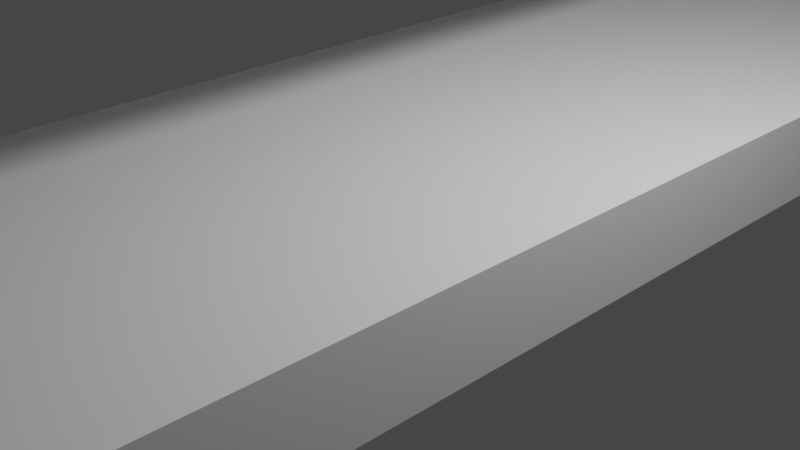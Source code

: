 # Source: rooves2.blend  (saved by Blender 2.93.20; exported with 4.5.12 LTS)
import bpy
from mathutils import Matrix  # noqa: F401  (used for matrix-valued properties, if any)

bpy.ops.wm.read_factory_settings(use_empty=True)
scene = bpy.context.scene
scene.name = 'Scene'

# ---- collections
col_collection = bpy.data.collections.new('Collection'); scene.collection.children.link(col_collection)

# ---- materials (node trees are filled in below, after node groups)
mat_material = bpy.data.materials.new('Material')
mat_material.alpha_threshold = 0.0
mat_material.use_transparent_shadow = False
mat_material.line_color = (0.0, 0.0, 0.0, 1.0)

# ---- material node trees
mat_material.use_nodes = True; mat_material.node_tree.nodes.clear()
_N = mat_material.node_tree.nodes; _L = mat_material.node_tree.links
n0 = _N.new('ShaderNodeOutputMaterial'); n0.name = 'Material Output'; n0.location = (300, 300)
n1 = _N.new('ShaderNodeBsdfPrincipled'); n1.name = 'Principled BSDF'; n1.location = (10, 300)
n1.distribution = 'GGX'
n1.subsurface_method = 'BURLEY'
n1.inputs[2].default_value = 0.4
n1.inputs[3].default_value = 1.45
n1.inputs[27].default_value = (0.0, 0.0, 0.0, 1.0)
n1.inputs[28].default_value = 1.0
_L.new(n1.outputs[0], n0.inputs[0])
n0.is_active_output = True

# ---- world
world_world = bpy.data.worlds.new('World'); scene.world = world_world
world_world.use_nodes = True; world_world.node_tree.nodes.clear()
_N = world_world.node_tree.nodes; _L = world_world.node_tree.links
n0 = _N.new('ShaderNodeOutputWorld'); n0.name = 'World Output'; n0.location = (300, 300)
n1 = _N.new('ShaderNodeBackground'); n1.name = 'Background'; n1.location = (10, 300)
n1.inputs[0].default_value = (0.05088, 0.05088, 0.05088, 1.0)
_L.new(n1.outputs[0], n0.inputs[0])
n0.is_active_output = True
world_world.color = (0.05088, 0.05088, 0.05088)
world_world.use_sun_shadow = False
world_world.sun_shadow_jitter_overblur = 0.0

# ---- cameras
cam_camera = bpy.data.cameras.new('Camera')
cam_camera.clip_end = 100.0
cam_camera.ortho_scale = 7.314

# ---- lights
light_light = bpy.data.lights.new('Light', 'POINT')
light_light.transmission_factor = 0.0
light_light.energy = 1000.0
light_light.shadow_soft_size = 0.1
light_light.shadow_maximum_resolution = 0.006
light_light.use_absolute_resolution = True

# ---- meshes
me_roof = bpy.data.meshes.new('roof')
me_roof.from_pydata([(2.5, 10.12, 4.64), (2.5, 10.12, 4.59), (2.5, -10.12, 4.64), (2.5, -10.12, 4.59), (-2.5, 10.12, 4.64), (-2.5, 10.12, 4.59), (-2.5, -10.12, 4.64), (-2.5, -10.12, 4.59), (0.0, 10.12, 4.312), (0.0, -10.12, 4.362), (0.0, -10.12, 4.312), (0.0, 10.12, 4.362), (0.8333, -10.12, 4.405), (1.667, -10.12, 4.497), (0.8333, 10.12, 4.455), (1.667, 10.12, 4.547), (1.667, 10.12, 4.497), (0.8333, 10.12, 4.405), (1.667, -10.12, 4.547), (0.8333, -10.12, 4.455)], [], [(11, 4, 6, 9), (10, 9, 6, 7), (7, 6, 4, 5), (16, 1, 3, 13), (1, 0, 2, 3), (16, 15, 0, 1), (5, 4, 11, 8), (5, 8, 10, 7), (12, 19, 9, 10), (14, 11, 9, 19), (0, 15, 18, 2), (15, 14, 19, 18), (3, 2, 18, 13), (13, 18, 19, 12), (8, 11, 14, 17), (17, 14, 15, 16), (8, 17, 12, 10), (17, 16, 13, 12)])
_uv = me_roof.uv_layers.new(name='UVMap')
_uv.uv.foreach_set('vector', [0.75, 0.5, 0.875, 0.5, 0.875, 0.75, 0.75, 0.75, 0.375, 0.875, 0.625, 0.875, 0.625, 1.0, 0.375, 1.0, 0.375, 0.0, 0.625, 0.0, 0.625, 0.25, 0.375, 0.25, 0.3333, 0.5, 0.375, 0.5, 0.375, 0.75, 0.3333, 0.75, 0.375, 0.5, 0.625, 0.5, 0.625, 0.75, 0.375, 0.75, 0.375, 0.4583, 0.625, 0.4583, 0.625, 0.5, 0.375, 0.5, 0.375, 0.25, 0.625, 0.25, 0.625, 0.375, 0.375, 0.375, 0.125, 0.5, 0.25, 0.5, 0.25, 0.75, 0.125, 0.75, 0.375, 0.8333, 0.625, 0.8333, 0.625, 0.875, 0.375, 0.875, 0.7083, 0.5, 0.75, 0.5, 0.75, 0.75, 0.7083, 0.75, 0.625, 0.5, 0.6667, 0.5, 0.6667, 0.75, 0.625, 0.75, 0.6667, 0.5, 0.7083, 0.5, 0.7083, 0.75, 0.6667, 0.75, 0.375, 0.75, 0.625, 0.75, 0.625, 0.7917, 0.375, 0.7917, 0.375, 0.7917, 0.625, 0.7917, 0.625, 0.8333, 0.375, 0.8333, 0.375, 0.375, 0.625, 0.375, 0.625, 0.4167, 0.375, 0.4167, 0.375, 0.4167, 0.625, 0.4167, 0.625, 0.4583, 0.375, 0.4583, 0.25, 0.5, 0.2917, 0.5, 0.2917, 0.75, 0.25, 0.75, 0.2917, 0.5, 0.3333, 0.5, 0.3333, 0.75, 0.2917, 0.75])
me_roof.materials.append(mat_material)
me_roof.use_remesh_preserve_volume = False
me_roof.use_remesh_preserve_attributes = False
me_roof.use_mirror_vertex_groups = False
me_roof.update()
me_bar = bpy.data.meshes.new('bar')
me_bar.from_pydata([(-0.541, -2.064, -0.23), (-0.541, -2.064, 0.23), (-0.541, 2.064, -0.23), (-0.541, 2.064, 0.23), (0.541, -2.064, -0.23), (0.541, -2.064, 0.23), (0.541, 2.064, -0.23), (0.541, 2.064, 0.23)], [], [(0, 1, 3, 2), (2, 3, 7, 6), (6, 7, 5, 4), (4, 5, 1, 0), (2, 6, 4, 0), (7, 3, 1, 5)])
_uv = me_bar.uv_layers.new(name='UVMap')
_uv.uv.foreach_set('vector', [0.375, 0.0, 0.625, 0.0, 0.625, 0.25, 0.375, 0.25, 0.375, 0.25, 0.625, 0.25, 0.625, 0.5, 0.375, 0.5, 0.375, 0.5, 0.625, 0.5, 0.625, 0.75, 0.375, 0.75, 0.375, 0.75, 0.625, 0.75, 0.625, 1.0, 0.375, 1.0, 0.125, 0.5, 0.375, 0.5, 0.375, 0.75, 0.125, 0.75, 0.625, 0.5, 0.875, 0.5, 0.875, 0.75, 0.625, 0.75])
me_bar.use_remesh_fix_poles = True
me_bar.use_remesh_preserve_attributes = False
me_bar.update()
me_column = bpy.data.meshes.new('column')
me_column.from_pydata([(0.0, 0.05, 1.012), (0.0, -0.05, 4.362), (0.0, -0.05, 1.012), (0.0, 0.05, 4.362), (0.25, 0.05, 1.012), (2.25, 0.05, 4.612), (0.25, 0.05, 3.549), (2.25, 0.05, 4.612), (0.25, -0.05, 1.012), (-9.313e-10, -0.05, 1.027), (2.25, -0.05, 4.612), (0.25, -0.05, 3.549), (2.25, -0.05, 4.612), (0.7519, 0.05, 4.048), (0.25, 0.05, 3.549), (0.5968, 0.05, 3.983), (0.4569, 0.05, 3.891), (0.3459, 0.05, 3.78), (0.2746, 0.05, 3.663), (0.25, -0.05, 3.549), (0.7519, -0.05, 4.048), (0.2746, -0.05, 3.663), (0.3459, -0.05, 3.78), (0.4569, -0.05, 3.891), (0.5968, -0.05, 3.983), (2.25, 0.05, 4.594), (2.17, 0.05, 4.487), (2.246, 0.05, 4.568), (2.235, 0.05, 4.541), (2.217, 0.05, 4.517), (2.195, 0.05, 4.498), (2.17, -0.05, 4.487), (2.25, -0.05, 4.594), (2.195, -0.05, 4.498), (2.217, -0.05, 4.517), (2.235, -0.05, 4.541), (2.246, -0.05, 4.568)], [], [(7, 5, 10, 12), (5, 3, 1, 10), (0, 4, 8, 2), (4, 6, 11, 8), (19, 11, 6, 14), (0, 3, 5, 7, 25, 27, 28, 29, 30, 26, 13, 15, 16, 17, 18, 14, 6, 4), (25, 7, 12, 32), (9, 2, 8), (19, 14, 18, 21), (21, 18, 17, 22), (22, 17, 16, 23), (23, 16, 15, 24), (24, 15, 13, 20), (31, 33, 34, 35, 36, 32, 12, 10, 1, 9, 8, 11, 19, 21, 22, 23, 24, 20), (25, 32, 36, 27), (27, 36, 35, 28), (28, 35, 34, 29), (29, 34, 33, 30), (30, 33, 31, 26), (26, 31, 20, 13)])
_uv = me_column.uv_layers.new(name='UVMap')
_uv.uv.foreach_set('vector', [0.6315, 0.494, 0.6315, 0.494, 0.6315, 0.756, 0.6315, 0.756, 0.6315, 0.494, 0.75, 0.5, 0.75, 0.75, 0.6315, 0.756, 0.25, 0.5, 0.3607, 0.4943, 0.3607, 0.7557, 0.25, 0.75, 0.3607, 0.4943, 0.3651, 0.4937, 0.3651, 0.7563, 0.3607, 0.7557, 0.3651, 0.7563, 0.3651, 0.7563, 0.3651, 0.4937, 0.3651, 0.4937, 0.375, 0.375, 0.625, 0.375, 0.6315, 0.494, 0.6315, 0.494, 0.6041, 0.494, 0.5636, 0.4938, 0.5254, 0.4935, 0.4942, 0.494, 0.4735, 0.4954, 0.4642, 0.4966, 0.2615, 0.5452, 0.2199, 0.5584, 0.139, 0.5888, 0.1252, 0.5916, 0.2928, 0.5142, 0.3948, 0.4663, 0.3948, 0.4663, 0.369, 0.486, 0.6041, 0.494, 0.6315, 0.494, 0.6315, 0.756, 0.6041, 0.756, 0.3756, 0.8685, 0.375, 0.875, 0.369, 0.764, 0.3651, 0.7563, 0.3651, 0.4937, 0.3656, 0.4933, 0.3656, 0.7567, 0.3656, 0.7567, 0.3656, 0.4933, 0.3661, 0.4929, 0.3661, 0.7571, 0.3661, 0.7571, 0.3661, 0.4929, 0.3769, 0.4926, 0.3769, 0.7574, 0.3769, 0.7574, 0.3769, 0.4926, 0.3853, 0.4927, 0.3853, 0.7573, 0.3853, 0.7573, 0.3853, 0.4927, 0.394, 0.4928, 0.394, 0.7572, 0.4642, 0.7534, 0.4735, 0.7546, 0.4942, 0.756, 0.5254, 0.7565, 0.5636, 0.7562, 0.6041, 0.756, 0.6315, 0.756, 0.6315, 0.756, 0.625, 0.875, 0.3756, 0.8685, 0.369, 0.764, 0.3948, 0.783, 0.3948, 0.783, 0.2927, 0.7354, 0.1252, 0.6584, 0.139, 0.6612, 0.2199, 0.6916, 0.2615, 0.7047, 0.6041, 0.494, 0.6041, 0.756, 0.5625, 0.7561, 0.5625, 0.4939, 0.5625, 0.4939, 0.5625, 0.7561, 0.5213, 0.7561, 0.5213, 0.4939, 0.5213, 0.4939, 0.5213, 0.7561, 0.474, 0.7561, 0.474, 0.4939, 0.474, 0.4939, 0.474, 0.7561, 0.4726, 0.7562, 0.4726, 0.4938, 0.4726, 0.4938, 0.4726, 0.7562, 0.4712, 0.7562, 0.4712, 0.4938, 0.4712, 0.4938, 0.4712, 0.7562, 0.394, 0.7572, 0.394, 0.4928])
me_column.materials.append(mat_material)
me_column.use_remesh_preserve_volume = False
me_column.use_remesh_preserve_attributes = False
me_column.use_mirror_vertex_groups = False
me_column.update()
me_platform = bpy.data.meshes.new('platform')
me_platform.from_pydata([(-2.5, -10.0, 0.0), (-2.5, -10.0, 0.96), (-2.5, 10.0, 0.0), (-2.5, 10.0, 0.96), (2.5, -10.0, 0.0), (2.5, -10.0, 0.96), (2.5, 10.0, 0.0), (2.5, 10.0, 0.96)], [], [(0, 1, 3, 2), (2, 3, 7, 6), (6, 7, 5, 4), (4, 5, 1, 0), (2, 6, 4, 0), (7, 3, 1, 5)])
_uv = me_platform.uv_layers.new(name='UVMap')
_uv.uv.foreach_set('vector', [0.375, 0.0, 0.625, 0.0, 0.625, 0.25, 0.375, 0.25, 0.375, 0.25, 0.625, 0.25, 0.625, 0.5, 0.375, 0.5, 0.375, 0.5, 0.625, 0.5, 0.625, 0.75, 0.375, 0.75, 0.375, 0.75, 0.625, 0.75, 0.625, 1.0, 0.375, 1.0, 0.125, 0.5, 0.375, 0.5, 0.375, 0.75, 0.125, 0.75, 0.625, 0.5, 0.875, 0.5, 0.875, 0.75, 0.625, 0.75])
me_platform.use_remesh_fix_poles = True
me_platform.use_remesh_preserve_attributes = False
me_platform.update()
me_cube = bpy.data.meshes.new('Cube')
me_cube.from_pydata([(-0.7991, -1.306, -0.5544), (-0.7991, -1.306, 0.5544), (-0.7991, 1.306, -0.5544), (-0.7991, 1.306, 0.5544), (0.7991, -1.306, -0.5544), (0.7991, -1.306, 0.5544), (0.7991, 1.306, -0.5544), (0.7991, 1.306, 0.5544)], [], [(0, 1, 3, 2), (2, 3, 7, 6), (6, 7, 5, 4), (4, 5, 1, 0), (2, 6, 4, 0), (7, 3, 1, 5)])
_uv = me_cube.uv_layers.new(name='UVMap')
_uv.uv.foreach_set('vector', [0.375, 0.0, 0.625, 0.0, 0.625, 0.25, 0.375, 0.25, 0.375, 0.25, 0.625, 0.25, 0.625, 0.5, 0.375, 0.5, 0.375, 0.5, 0.625, 0.5, 0.625, 0.75, 0.375, 0.75, 0.375, 0.75, 0.625, 0.75, 0.625, 1.0, 0.375, 1.0, 0.125, 0.5, 0.375, 0.5, 0.375, 0.75, 0.125, 0.75, 0.625, 0.5, 0.875, 0.5, 0.875, 0.75, 0.625, 0.75])
me_cube.use_remesh_fix_poles = True
me_cube.use_remesh_preserve_attributes = False
me_cube.update()

# ---- objects
ob_roof = bpy.data.objects.new('roof', me_roof)
ob_light = bpy.data.objects.new('Light', light_light)
ob_camera = bpy.data.objects.new('Camera', cam_camera)
ob_bar = bpy.data.objects.new('bar', me_bar)
ob_column = bpy.data.objects.new('column', me_column)
ob_platform = bpy.data.objects.new('Platform', me_platform)
ob_cube = bpy.data.objects.new('Cube', me_cube)

# ---- transforms, parenting, visibility, modifiers, constraints
ob_roof.location = (0.0, 0.0, 0.0)
ob_roof.scale = (1.0, 0.9881, 1.0)
ob_roof.lock_rotations_4d = False
ob_roof.empty_display_type = 'ARROWS'
ob_roof.lineart.crease_threshold = 0.0
ob_light.location = (4.076, 1.005, 5.904)
ob_light.rotation_euler = (0.6503, 0.05522, 1.866)
ob_light.lock_rotations_4d = False
ob_light.empty_display_type = 'ARROWS'
ob_light.color = (0.0, 0.0, 0.0, 0.0)
ob_light.lineart.crease_threshold = 0.0
ob_camera.location = (7.359, -6.926, 4.958)
ob_camera.rotation_euler = (1.109, 0.0, 0.8149)
ob_camera.lock_rotations_4d = False
ob_camera.empty_display_type = 'ARROWS'
ob_camera.color = (0.0, 0.0, 0.0, 0.0)
ob_camera.display_type = 'WIRE'
ob_camera.lineart.crease_threshold = 0.0
ob_bar.location = (1.743, 0.5919, 4.83)
ob_bar.scale = (0.04621, 4.894, 0.1087)
ob_column.location = (0.0, 10.0, -0.1)
ob_column.scale = (1.0, 2.0, 1.0)
ob_column.lock_rotations_4d = False
ob_column.empty_display_type = 'ARROWS'
ob_column.lineart.crease_threshold = 0.0
_m = ob_column.modifiers.new('Mirror', 'MIRROR')
ob_platform.location = (0.0, 0.0, 0.0)
ob_cube.location = (12.05, -1.348, -0.02392)

# ---- collection membership
col_collection.objects.link(ob_roof)
col_collection.objects.link(ob_light)
col_collection.objects.link(ob_camera)
col_collection.objects.link(ob_bar)
col_collection.objects.link(ob_column)
col_collection.objects.link(ob_platform)
col_collection.objects.link(ob_cube)

# ---- scene / render settings (as saved in the file)
scene.camera = ob_camera
scene.frame_start = 1; scene.frame_end = 250; scene.frame_set(1)
scene.render.engine = 'BLENDER_EEVEE_NEXT'
scene.cycles.use_denoising = False
scene.cycles.samples = 128
scene.cycles.sampling_pattern = 'TABULATED_SOBOL'
scene.cycles.use_adaptive_sampling = False
scene.cycles.use_light_tree = False
scene.view_settings.view_transform = 'Filmic'
bpy.context.view_layer.update()
